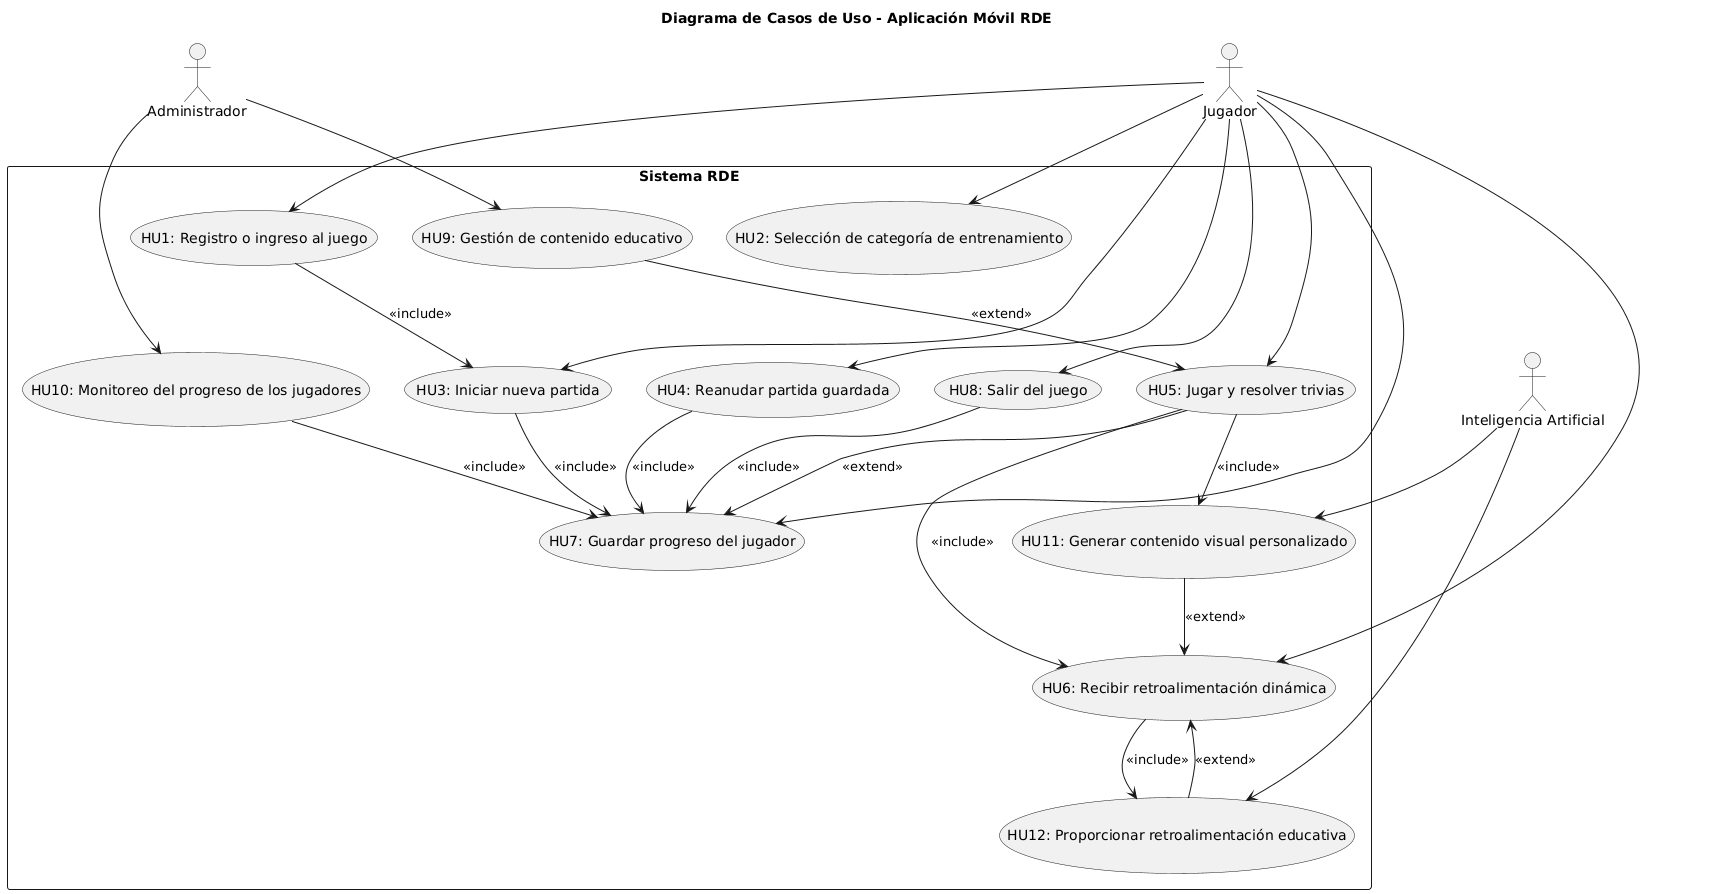

The diagram above was rendered by PlantUML. Its source (embedded in the PNG):
@startuml
title Diagrama de Casos de Uso - Aplicación Móvil RDE

actor "Jugador" as Player
actor "Administrador" as Admin
actor "Inteligencia Artificial" as AI

rectangle "Sistema RDE" {

    ' --- Casos de uso del Jugador ---
    usecase "HU1: Registro o ingreso al juego" as UC1
    usecase "HU2: Selección de categoría de entrenamiento" as UC2
    usecase "HU3: Iniciar nueva partida" as UC3
    usecase "HU4: Reanudar partida guardada" as UC4
    usecase "HU5: Jugar y resolver trivias" as UC5
    usecase "HU6: Recibir retroalimentación dinámica" as UC6
    usecase "HU7: Guardar progreso del jugador" as UC7
    usecase "HU8: Salir del juego" as UC8

    ' --- Casos de uso del Administrador ---
    usecase "HU9: Gestión de contenido educativo" as UC9
    usecase "HU10: Monitoreo del progreso de los jugadores" as UC10

    ' --- Casos de uso de la Inteligencia Artificial ---
    usecase "HU11: Generar contenido visual personalizado" as UC11
    usecase "HU12: Proporcionar retroalimentación educativa" as UC12
}

' --- Relaciones del jugador ---
Player --> UC1
Player --> UC2
Player --> UC3
Player --> UC4
Player --> UC5
Player --> UC6
Player --> UC7
Player --> UC8

' --- Relaciones del administrador ---
Admin --> UC9
Admin --> UC10

' --- Relaciones de la IA ---
AI --> UC11
AI --> UC12

' --- Relaciones internas entre casos de uso ---
UC1 --> UC3 : <<include>>
UC3 --> UC7 : <<include>>
UC4 --> UC7 : <<include>>
UC5 --> UC6 : <<include>>
UC5 --> UC7 : <<extend>>
UC5 --> UC11 : <<include>>
UC6 --> UC12 : <<include>>
UC8 --> UC7 : <<include>>
UC9 --> UC5 : <<extend>>
UC10 --> UC7 : <<include>>

' --- Relaciones de IA con jugador ---
UC11 --> UC6 : <<extend>>
UC12 --> UC6 : <<extend>>
@enduml